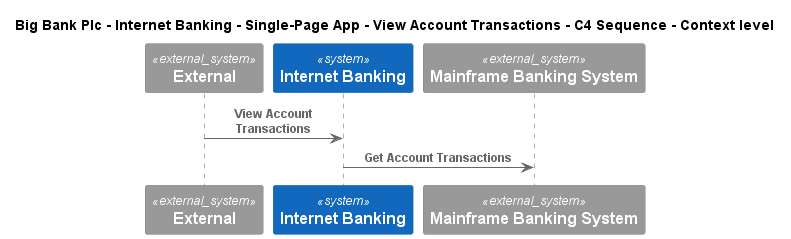

The diagram above was rendered by PlantUML. Its source (embedded in the PNG):
@startuml
!include ..\..\..\..\..\..\..\.c4s\C4_Sequence.puml
SHOW_FOOT_BOXES()

title Big Bank Plc - Internet Banking - Single-Page App - View Account Transactions - C4 Sequence - Context level

System_Ext(C4InterFlow.SoftwareSystems.ExternalSystem, "External", "")
System(BigBankPlc.SoftwareSystems.InternetBanking, "Internet Banking", "")
System_Ext(BigBankPlc.SoftwareSystems.MainframeBankingSystem, "Mainframe Banking System", "")

Rel(C4InterFlow.SoftwareSystems.ExternalSystem, BigBankPlc.SoftwareSystems.InternetBanking, "View Account Transactions")
Rel(BigBankPlc.SoftwareSystems.InternetBanking, BigBankPlc.SoftwareSystems.MainframeBankingSystem, "Get Account Transactions")


@enduml